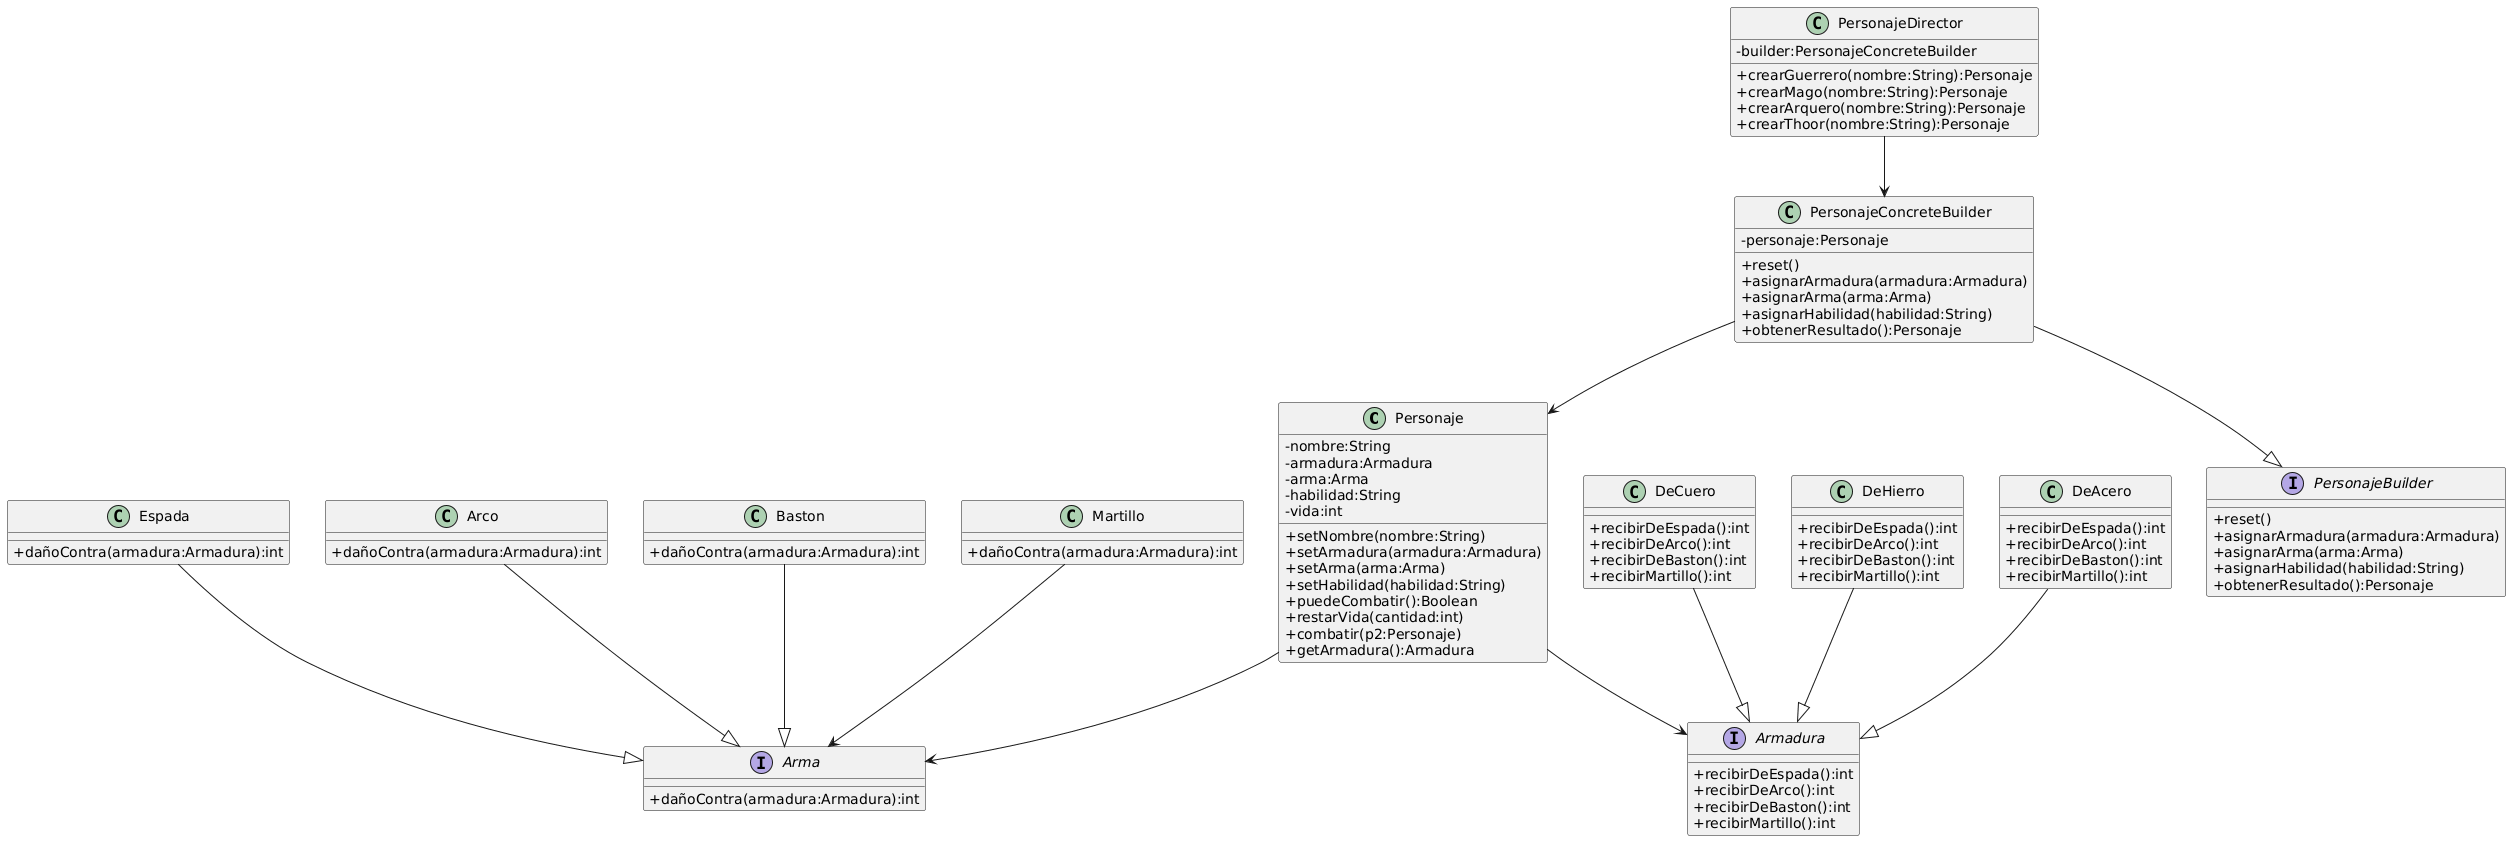

The diagram above was rendered by PlantUML. Its source (embedded in the PNG):
@startuml
skinparam classAttributeIconSize 0

Class Personaje{
-nombre:String
-armadura:Armadura
-arma:Arma
-habilidad:String
-vida:int

+setNombre(nombre:String)
+setArmadura(armadura:Armadura)
+setArma(arma:Arma)
+setHabilidad(habilidad:String)
+puedeCombatir():Boolean
+restarVida(cantidad:int)
+combatir(p2:Personaje)
+getArmadura():Armadura
}

Interface PersonajeBuilder{
+reset()
+asignarArmadura(armadura:Armadura)
+asignarArma(arma:Arma)
+asignarHabilidad(habilidad:String)
+obtenerResultado():Personaje
}

Class PersonajeConcreteBuilder{
-personaje:Personaje

+reset()
+asignarArmadura(armadura:Armadura)
+asignarArma(arma:Arma)
+asignarHabilidad(habilidad:String)
+obtenerResultado():Personaje
}

Class PersonajeDirector{
-builder:PersonajeConcreteBuilder

+crearGuerrero(nombre:String):Personaje
+crearMago(nombre:String):Personaje
+crearArquero(nombre:String):Personaje
+crearThoor(nombre:String):Personaje
}

Interface Arma{
+dañoContra(armadura:Armadura):int
}

Class Espada{
+dañoContra(armadura:Armadura):int
}

Class Arco{
+dañoContra(armadura:Armadura):int
}

Class Baston{
+dañoContra(armadura:Armadura):int
}

Class Martillo{
+dañoContra(armadura:Armadura):int
}

Interface Armadura{
+recibirDeEspada():int
+recibirDeArco():int
+recibirDeBaston():int
+recibirMartillo():int
}

Class DeCuero{
+recibirDeEspada():int
+recibirDeArco():int
+recibirDeBaston():int
+recibirMartillo():int
}

Class DeHierro{
+recibirDeEspada():int
+recibirDeArco():int
+recibirDeBaston():int
+recibirMartillo():int
}

Class DeAcero{
+recibirDeEspada():int
+recibirDeArco():int
+recibirDeBaston():int
+recibirMartillo():int
}

DeCuero--|>Armadura
DeHierro--|>Armadura
DeAcero--|>Armadura

Espada--|>Arma
Baston--|>Arma
Arco--|>Arma
Martillo-->Arma

Personaje-->Arma
Personaje-->Armadura

PersonajeConcreteBuilder--|>PersonajeBuilder
PersonajeConcreteBuilder-->Personaje
PersonajeDirector-->PersonajeConcreteBuilder
@enduml